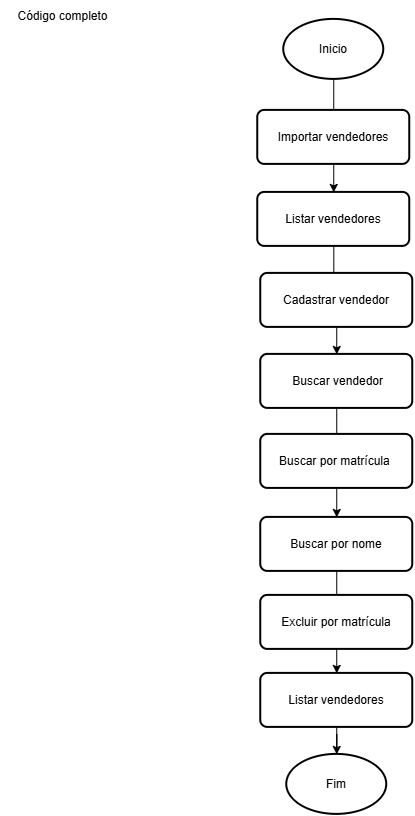

The diagram above was exported from draw.io. Its source (the exported page's mxGraphModel, read from the mxfile embedded in the PNG):
<mxGraphModel dx="1664" dy="875" grid="0" gridSize="10" guides="1" tooltips="1" connect="1" arrows="1" fold="1" page="1" pageScale="1" pageWidth="827" pageHeight="1169" math="0" shadow="0">
  <root>
    <mxCell id="0" />
    <mxCell id="1" parent="0" />
    <mxCell id="vm032AuyqI7nmHQXT9F5-13" edge="1" parent="1" source="vm032AuyqI7nmHQXT9F5-1" style="edgeStyle=orthogonalEdgeStyle;rounded=0;orthogonalLoop=1;jettySize=auto;html=1;" target="vm032AuyqI7nmHQXT9F5-6" value="">
      <mxGeometry relative="1" as="geometry" />
    </mxCell>
    <mxCell id="vm032AuyqI7nmHQXT9F5-1" parent="1" style="strokeWidth=2;html=1;shape=mxgraph.flowchart.start_1;whiteSpace=wrap;" value="Inicio" vertex="1">
      <mxGeometry height="60" width="100" x="349" y="50" as="geometry" />
    </mxCell>
    <mxCell id="vm032AuyqI7nmHQXT9F5-2" parent="1" style="text;html=1;whiteSpace=wrap;strokeColor=none;fillColor=none;align=center;verticalAlign=middle;rounded=0;" value="Código completo" vertex="1">
      <mxGeometry height="33" width="127" x="65" y="31" as="geometry" />
    </mxCell>
    <mxCell id="vm032AuyqI7nmHQXT9F5-4" parent="1" style="strokeWidth=2;html=1;shape=mxgraph.flowchart.start_1;whiteSpace=wrap;" value="Fim" vertex="1">
      <mxGeometry height="60" width="100" x="352" y="785" as="geometry" />
    </mxCell>
    <mxCell id="vm032AuyqI7nmHQXT9F5-5" parent="1" style="rounded=1;whiteSpace=wrap;html=1;absoluteArcSize=1;arcSize=14;strokeWidth=2;" value="Importar vendedores" vertex="1">
      <mxGeometry height="54" width="152" x="323" y="141" as="geometry" />
    </mxCell>
    <mxCell id="vm032AuyqI7nmHQXT9F5-15" edge="1" parent="1" source="vm032AuyqI7nmHQXT9F5-6" style="edgeStyle=orthogonalEdgeStyle;rounded=0;orthogonalLoop=1;jettySize=auto;html=1;" target="vm032AuyqI7nmHQXT9F5-8" value="">
      <mxGeometry relative="1" as="geometry" />
    </mxCell>
    <mxCell id="vm032AuyqI7nmHQXT9F5-6" parent="1" style="rounded=1;whiteSpace=wrap;html=1;absoluteArcSize=1;arcSize=14;strokeWidth=2;" value="Listar vendedores" vertex="1">
      <mxGeometry height="54" width="152" x="323" y="223" as="geometry" />
    </mxCell>
    <mxCell id="vm032AuyqI7nmHQXT9F5-7" parent="1" style="rounded=1;whiteSpace=wrap;html=1;absoluteArcSize=1;arcSize=14;strokeWidth=2;" value="Cadastrar vendedor" vertex="1">
      <mxGeometry height="54" width="152" x="326" y="304" as="geometry" />
    </mxCell>
    <mxCell id="vm032AuyqI7nmHQXT9F5-16" edge="1" parent="1" source="vm032AuyqI7nmHQXT9F5-8" style="edgeStyle=orthogonalEdgeStyle;rounded=0;orthogonalLoop=1;jettySize=auto;html=1;" target="vm032AuyqI7nmHQXT9F5-10" value="">
      <mxGeometry relative="1" as="geometry" />
    </mxCell>
    <mxCell id="vm032AuyqI7nmHQXT9F5-8" parent="1" style="rounded=1;whiteSpace=wrap;html=1;absoluteArcSize=1;arcSize=14;strokeWidth=2;" value="&amp;nbsp;Buscar vendedor" vertex="1">
      <mxGeometry height="54" width="152" x="326" y="385" as="geometry" />
    </mxCell>
    <mxCell id="vm032AuyqI7nmHQXT9F5-9" parent="1" style="rounded=1;whiteSpace=wrap;html=1;absoluteArcSize=1;arcSize=14;strokeWidth=2;" value="Buscar por matrícula&amp;nbsp;" vertex="1">
      <mxGeometry height="54" width="152" x="326" y="465" as="geometry" />
    </mxCell>
    <mxCell id="vm032AuyqI7nmHQXT9F5-17" edge="1" parent="1" source="vm032AuyqI7nmHQXT9F5-10" style="edgeStyle=orthogonalEdgeStyle;rounded=0;orthogonalLoop=1;jettySize=auto;html=1;" target="vm032AuyqI7nmHQXT9F5-12" value="">
      <mxGeometry relative="1" as="geometry" />
    </mxCell>
    <mxCell id="vm032AuyqI7nmHQXT9F5-10" parent="1" style="rounded=1;whiteSpace=wrap;html=1;absoluteArcSize=1;arcSize=14;strokeWidth=2;" value="Buscar por nome" vertex="1">
      <mxGeometry height="54" width="152" x="326" y="548" as="geometry" />
    </mxCell>
    <mxCell id="vm032AuyqI7nmHQXT9F5-11" parent="1" style="rounded=1;whiteSpace=wrap;html=1;absoluteArcSize=1;arcSize=14;strokeWidth=2;" value="Excluir por matrícula" vertex="1">
      <mxGeometry height="54" width="152" x="326" y="626" as="geometry" />
    </mxCell>
    <mxCell id="vm032AuyqI7nmHQXT9F5-18" edge="1" parent="1" source="vm032AuyqI7nmHQXT9F5-12" style="edgeStyle=orthogonalEdgeStyle;rounded=0;orthogonalLoop=1;jettySize=auto;html=1;" target="vm032AuyqI7nmHQXT9F5-4" value="">
      <mxGeometry relative="1" as="geometry" />
    </mxCell>
    <mxCell id="vm032AuyqI7nmHQXT9F5-12" parent="1" style="rounded=1;whiteSpace=wrap;html=1;absoluteArcSize=1;arcSize=14;strokeWidth=2;" value="Listar vendedores" vertex="1">
      <mxGeometry height="54" width="152" x="326" y="704" as="geometry" />
    </mxCell>
  </root>
</mxGraphModel>